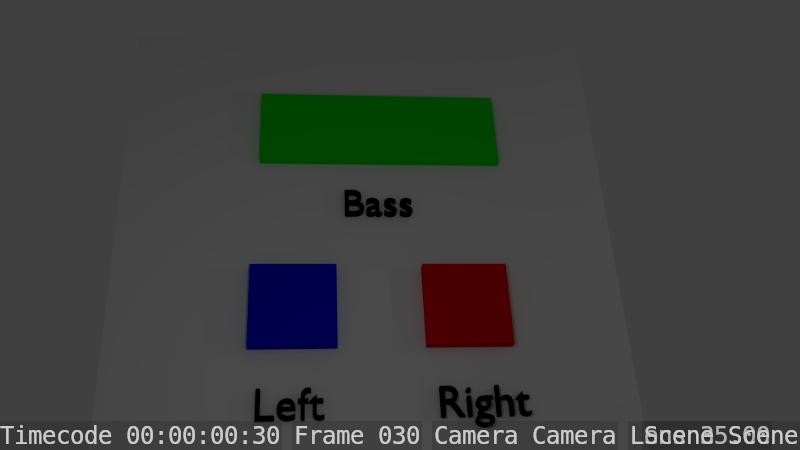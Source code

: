# Source: noidea.blend  (saved by Blender 2.72.0; exported with 4.5.12 LTS)
import bpy
from mathutils import Matrix  # noqa: F401  (used for matrix-valued properties, if any)

bpy.ops.wm.read_factory_settings(use_empty=True)
scene = bpy.context.scene
scene.name = 'Scene'

# ---- collections
col_collection_1 = bpy.data.collections.new('Collection 1'); scene.collection.children.link(col_collection_1)

# ---- materials (node trees are filled in below, after node groups)
mat_text = bpy.data.materials.new('Text')
mat_text.alpha_threshold = 0.0
mat_text.use_transparent_shadow = False
mat_text.diffuse_color = (0.0, 0.0, 0.0, 1.0)
mat_text.roughness = 0.5
mat_material_003 = bpy.data.materials.new('Material.003')
mat_material_003.alpha_threshold = 0.0
mat_material_003.use_transparent_shadow = False
mat_material_003.diffuse_color = (0.0, 0.8, 0.0, 1.0)
mat_material_003.roughness = 0.5
mat_material_002 = bpy.data.materials.new('Material.002')
mat_material_002.alpha_threshold = 0.0
mat_material_002.use_transparent_shadow = False
mat_material_002.diffuse_color = (0.8, 0.0, 0.0, 1.0)
mat_material_002.roughness = 0.5
mat_material_001 = bpy.data.materials.new('Material.001')
mat_material_001.alpha_threshold = 0.0
mat_material_001.use_transparent_shadow = False
mat_material_001.diffuse_color = (0.0, 0.0, 0.8, 1.0)
mat_material_001.roughness = 0.5

# ---- material node trees

# ---- world
world_world = bpy.data.worlds.new('World'); scene.world = world_world
world_world.color = (0.05088, 0.05088, 0.05088)
world_world.use_sun_shadow = False
world_world.sun_shadow_jitter_overblur = 0.0
world_world.cycles.sampling_method = 'MANUAL'
world_world.cycles.sample_map_resolution = 256

# ---- cameras
cam_camera = bpy.data.cameras.new('Camera')
cam_camera.clip_end = 100.0
cam_camera.lens = 35.0
cam_camera.sensor_width = 32.0
cam_camera.sensor_height = 18.0
cam_camera.ortho_scale = 7.314
cam_camera.dof.focus_distance = 0.0
cam_camera.dof.aperture_fstop = 128.0

# ---- lights
light_point = bpy.data.lights.new('Point', 'POINT')
light_point.transmission_factor = 0.0
light_point.energy = 100.0
light_point.shadow_buffer_clip_start = 0.5
light_point.shadow_soft_size = 0.1
light_point.shadow_maximum_resolution = 0.006
light_point.use_absolute_resolution = True
light_point.cycles.use_multiple_importance_sampling = False
light_lamp = bpy.data.lights.new('Lamp', 'POINT')
light_lamp.transmission_factor = 0.0
light_lamp.cutoff_distance = 30.0
light_lamp.energy = 100.0
light_lamp.shadow_buffer_clip_start = 1.001
light_lamp.shadow_soft_size = 0.1
light_lamp.shadow_maximum_resolution = 0.006
light_lamp.use_absolute_resolution = True
light_lamp.cycles.use_multiple_importance_sampling = False

# ---- meshes
me_plane = bpy.data.meshes.new('Plane')
me_plane.from_pydata([(-1.0, -1.0, 0.0), (1.0, -1.0, 0.0), (-1.0, 1.0, 0.0), (1.0, 1.0, 0.0)], [], [(0, 1, 3, 2)])
me_plane.use_remesh_preserve_volume = False
me_plane.use_remesh_preserve_attributes = False
me_plane.use_mirror_vertex_groups = False
me_plane.update()
me_cube_003 = bpy.data.meshes.new('Cube.003')
me_cube_003.from_pydata([(-1.0, -1.0, -1.0), (-1.0, 1.0, -1.0), (5.0, 1.0, -1.0), (5.0, -1.0, -1.0), (-1.0, -1.0, 1.0), (-1.0, 1.0, 1.0), (5.0, 1.0, 1.0), (5.0, -1.0, 1.0)], [], [(4, 5, 1, 0), (5, 6, 2, 1), (6, 7, 3, 2), (7, 4, 0, 3), (0, 1, 2, 3), (7, 6, 5, 4)])
me_cube_003.materials.append(mat_material_003)
me_cube_003.use_remesh_preserve_volume = False
me_cube_003.use_remesh_preserve_attributes = False
me_cube_003.use_mirror_vertex_groups = False
me_cube_003.update()
me_cube_001 = bpy.data.meshes.new('Cube.001')
me_cube_001.from_pydata([(1.0, 1.0, -1.0), (1.0, -1.0, -1.0), (-1.0, -1.0, -1.0), (-1.0, 1.0, -1.0), (1.0, 1.0, 6.6), (1.0, -1.0, 6.6), (-1.0, -1.0, 6.6), (-1.0, 1.0, 6.6)], [], [(0, 1, 2, 3), (4, 7, 6, 5), (0, 4, 5, 1), (1, 5, 6, 2), (2, 6, 7, 3), (4, 0, 3, 7)])
_uv = me_cube_001.uv_layers.new(name='UVMap')
_uv.uv.foreach_set('vector', [0.0, 0.0, 1.0, 0.0, 1.0, 1.0, 0.0, 1.0, 0.0, 0.0, 1.0, 0.0, 1.0, 1.0, 0.0, 1.0, 0.0, 0.0, 1.0, 0.0, 1.0, 1.0, 0.0, 1.0, 0.0, 0.0, 1.0, 0.0, 1.0, 1.0, 0.0, 1.0, 0.0, 0.0, 1.0, 0.0, 1.0, 1.0, 0.0, 1.0, 0.0, 0.0, 1.0, 0.0, 1.0, 1.0, 0.0, 1.0])
me_cube_001.materials.append(mat_material_002)
me_cube_001.use_remesh_preserve_volume = False
me_cube_001.use_remesh_preserve_attributes = False
me_cube_001.use_mirror_vertex_groups = False
me_cube_001.update()
me_cube_002 = bpy.data.meshes.new('Cube.002')
me_cube_002.from_pydata([(1.0, 1.0, -1.0), (1.0, -1.0, -1.0), (-1.0, -1.0, -1.0), (-1.0, 1.0, -1.0), (1.0, 1.0, 6.6), (1.0, -1.0, 6.6), (-1.0, -1.0, 6.6), (-1.0, 1.0, 6.6)], [], [(0, 1, 2, 3), (4, 7, 6, 5), (0, 4, 5, 1), (1, 5, 6, 2), (2, 6, 7, 3), (4, 0, 3, 7)])
_uv = me_cube_002.uv_layers.new(name='UVMap')
_uv.uv.foreach_set('vector', [0.0, 0.0, 1.0, 0.0, 1.0, 1.0, 0.0, 1.0, 0.0, 0.0, 1.0, 0.0, 1.0, 1.0, 0.0, 1.0, 0.0, 0.0, 1.0, 0.0, 1.0, 1.0, 0.0, 1.0, 0.0, 0.0, 1.0, 0.0, 1.0, 1.0, 0.0, 1.0, 0.0, 0.0, 1.0, 0.0, 1.0, 1.0, 0.0, 1.0, 0.0, 0.0, 1.0, 0.0, 1.0, 1.0, 0.0, 1.0])
me_cube_002.materials.append(mat_material_001)
me_cube_002.use_remesh_preserve_volume = False
me_cube_002.use_remesh_preserve_attributes = False
me_cube_002.use_mirror_vertex_groups = False
me_cube_002.update()

# ---- curves / text
txt_text_002 = bpy.data.curves.new('Text.002', 'FONT')
txt_text_002.dimensions = '2D'
txt_text_002.body = 'Bass'
txt_text_002.materials.append(mat_text)
txt_text_002.use_path_clamp = True
txt_text_002.bevel_resolution = 0
txt_text_002.extrude = 0.3
txt_text_001 = bpy.data.curves.new('Text.001', 'FONT')
txt_text_001.dimensions = '2D'
txt_text_001.body = 'Right'
txt_text_001.materials.append(mat_text)
txt_text_001.use_path_clamp = True
txt_text_001.bevel_resolution = 0
txt_text_001.extrude = 0.3
txt_text = bpy.data.curves.new('Text', 'FONT')
txt_text.dimensions = '2D'
txt_text.body = 'Left'
txt_text.materials.append(mat_text)
txt_text.use_path_clamp = True
txt_text.bevel_resolution = 0
txt_text.extrude = 0.3

# ---- objects
ob_point = bpy.data.objects.new('Point', light_point)
ob_text_002 = bpy.data.objects.new('Text.002', txt_text_002)
ob_text_001 = bpy.data.objects.new('Text.001', txt_text_001)
ob_text = bpy.data.objects.new('Text', txt_text)
ob_plane = bpy.data.objects.new('Plane', me_plane)
ob_noidea_bass = bpy.data.objects.new('NoIdea-Bass', None)
ob_cube = bpy.data.objects.new('Cube', me_cube_003)
ob_noidea_right = bpy.data.objects.new('NoIdea-Right', None)
ob_rightcube = bpy.data.objects.new('RightCube', me_cube_001)
ob_noidea_left = bpy.data.objects.new('NoIdea-Left', None)
ob_leftcube = bpy.data.objects.new('LeftCube', me_cube_002)
ob_lamp = bpy.data.objects.new('Lamp', light_lamp)
ob_camera = bpy.data.objects.new('Camera', cam_camera)

# ---- transforms, parenting, visibility, modifiers, constraints
ob_point.location = (-11.35, -1.668, 10.09)
ob_point.lineart.crease_threshold = 0.0
ob_text_002.location = (-10.85, 2.381, 1.269)
ob_text_002.lineart.crease_threshold = 0.0
ob_text_001.location = (-8.851, -2.619, 1.269)
ob_text_001.lineart.crease_threshold = 0.0
ob_text.location = (-12.85, -2.619, 1.269)
ob_text.lineart.crease_threshold = 0.0
ob_plane.location = (-10.19, 1.867, 1.416)
ob_plane.scale = (5.961, 5.961, 5.961)
ob_plane.lineart.crease_threshold = 0.0
ob_noidea_bass.location = (4.992, -6.358e-08, 0.0001079)
ob_noidea_bass.empty_display_type = 'CUBE'
ob_noidea_bass.empty_image_offset = (0.0, 0.0)
ob_noidea_bass.lineart.crease_threshold = 0.0
ob_cube.location = (-11.86, 4.883, 1.513)
ob_cube.lineart.crease_threshold = 0.0
_c = ob_cube.constraints.new('TRANSFORM'); _c.name = 'Transformation'
_c.target = ob_noidea_bass
_c.map_to = 'SCALE'
_c.use_motion_extrapolate = True
_c.from_max_z = 3.0
_c.from_min_x_scale = 0.0
_c.from_min_y_scale = 0.0
_c.from_min_z_scale = 0.0
_c.from_max_x_scale = 0.0
_c.from_max_y_scale = 0.0
_c.from_max_z_scale = 3.0
_c.to_min_z_scale = 0.1
_c.to_max_z_scale = 5.0
ob_noidea_right.location = (2.992, -6.358e-08, 0.0001932)
ob_noidea_right.empty_display_type = 'CUBE'
ob_noidea_right.empty_image_offset = (0.0, 0.0)
ob_noidea_right.lineart.crease_threshold = 0.0
ob_rightcube.location = (-8.0, 0.0, 1.0)
ob_rightcube.lock_rotations_4d = False
ob_rightcube.empty_display_type = 'ARROWS'
ob_rightcube.lineart.crease_threshold = 0.0
_c = ob_rightcube.constraints.new('TRANSFORM'); _c.name = 'Transformation'
_c.target = ob_noidea_right
_c.map_to = 'SCALE'
_c.use_motion_extrapolate = True
_c.from_max_z = 3.0
_c.to_max_z = 4.0
_c.from_min_x_scale = 0.0
_c.from_min_y_scale = 0.0
_c.from_min_z_scale = 0.0
_c.from_max_x_scale = 0.0
_c.from_max_y_scale = 0.0
_c.from_max_z_scale = 2.0
_c.to_min_z_scale = 0.1
_c.to_max_z_scale = 4.0
ob_noidea_left.location = (0.9918, -6.358e-08, 0.0001901)
ob_noidea_left.empty_display_type = 'CUBE'
ob_noidea_left.empty_image_offset = (0.0, 0.0)
ob_noidea_left.lineart.crease_threshold = 0.0
ob_leftcube.location = (-12.0, 0.0, 1.0)
ob_leftcube.lock_rotations_4d = False
ob_leftcube.empty_display_type = 'ARROWS'
ob_leftcube.lineart.crease_threshold = 0.0
_c = ob_leftcube.constraints.new('TRANSFORM'); _c.name = 'Transformation'
_c.target = ob_noidea_left
_c.map_to = 'SCALE'
_c.use_motion_extrapolate = True
_c.from_max_z = 3.0
_c.to_max_z = 2.0
_c.from_min_x_scale = 0.0
_c.from_min_y_scale = 0.0
_c.from_min_z_scale = 0.0
_c.from_max_x_scale = 0.0
_c.from_max_y_scale = 0.0
_c.from_max_z_scale = 0.0
_c.to_min_z_scale = 0.1
_c.to_max_z_scale = 4.0
ob_lamp.location = (4.076, 1.005, 5.904)
ob_lamp.rotation_euler = (0.6503, 0.05522, 1.866)
ob_lamp.lock_rotations_4d = False
ob_lamp.empty_display_type = 'ARROWS'
ob_lamp.color = (0.0, 0.0, 0.0, 0.0)
ob_lamp.lineart.crease_threshold = 0.0
ob_camera.location = (-11.69, -7.947, 19.97)
ob_camera.rotation_euler = (0.501, -0.09474, -0.04781)
ob_camera.lock_rotations_4d = False
ob_camera.empty_display_type = 'ARROWS'
ob_camera.color = (0.0, 0.0, 0.0, 0.0)
ob_camera.display_type = 'WIRE'
ob_camera.lineart.crease_threshold = 0.0

# ---- collection membership
col_collection_1.objects.link(ob_point)
col_collection_1.objects.link(ob_text_002)
col_collection_1.objects.link(ob_text_001)
col_collection_1.objects.link(ob_text)
col_collection_1.objects.link(ob_plane)
col_collection_1.objects.link(ob_noidea_bass)
col_collection_1.objects.link(ob_cube)
col_collection_1.objects.link(ob_noidea_right)
col_collection_1.objects.link(ob_rightcube)
col_collection_1.objects.link(ob_noidea_left)
col_collection_1.objects.link(ob_leftcube)
col_collection_1.objects.link(ob_lamp)
col_collection_1.objects.link(ob_camera)

# ---- scene / render settings (as saved in the file)
scene.camera = ob_camera
scene.frame_start = 1; scene.frame_end = 624; scene.frame_set(30)
scene.render.engine = 'BLENDER_EEVEE_NEXT'
scene.render.image_settings.file_format = 'FFMPEG'
scene.render.fps = 60
scene.render.fps_base = 1.001
scene.render.dither_intensity = 0.0
scene.render.use_stamp_date = False
scene.render.use_stamp_lens = True
scene.render.use_stamp_note = True
scene.render.use_stamp_filename = False
scene.render.use_stamp_render_time = False
scene.render.use_stamp = True
scene.render.stamp_font_size = 24
scene.cycles.use_denoising = False
scene.cycles.samples = 10
scene.cycles.sampling_pattern = 'TABULATED_SOBOL'
scene.cycles.light_sampling_threshold = 0.0
scene.cycles.use_adaptive_sampling = False
scene.cycles.use_light_tree = False
scene.cycles.blur_glossy = 0.0
scene.cycles.pixel_filter_type = 'GAUSSIAN'
scene.cycles.sample_clamp_indirect = 0.0
scene.view_settings.view_transform = 'Standard'
bpy.context.view_layer.update()
